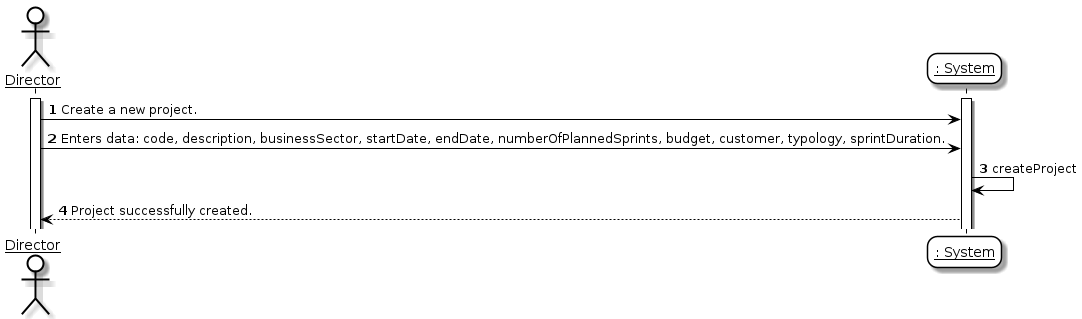

The diagram above was rendered by PlantUML. Its source (embedded in the PNG):
@startuml
'https://plantuml.com/sequence-diagramskinparam sequenceArrowThickness 2
skinparam roundcorner 20
skinparam maxmessagesize 0
skinparam sequenceParticipant underline

skinparam sequence {
ArrowColor black
ActorBorderColor #black
LifeLineBorderColor black
LifeLineBackgroundColor white

ParticipantBorderColor black
ParticipantBackgroundColor #transparent
ParticipantFontName Aapex
ParticipantFontSize 14
ParticipantFontColor black

ActorBackgroundColor #transparent
ActorFontColor black
ActorFontSize 14
ActorFontName Aapex
}
autonumber
actor "Director" as Director
participant ": System" as System
Activate Director
Activate System
Director -> System :  Create a new project.
Director -> System :  Enters data: code, description, businessSector, startDate, endDate, numberOfPlannedSprints, budget, customer, typology, sprintDuration.
System -> System : createProject
System --> Director : Project successfully created.

@enduml